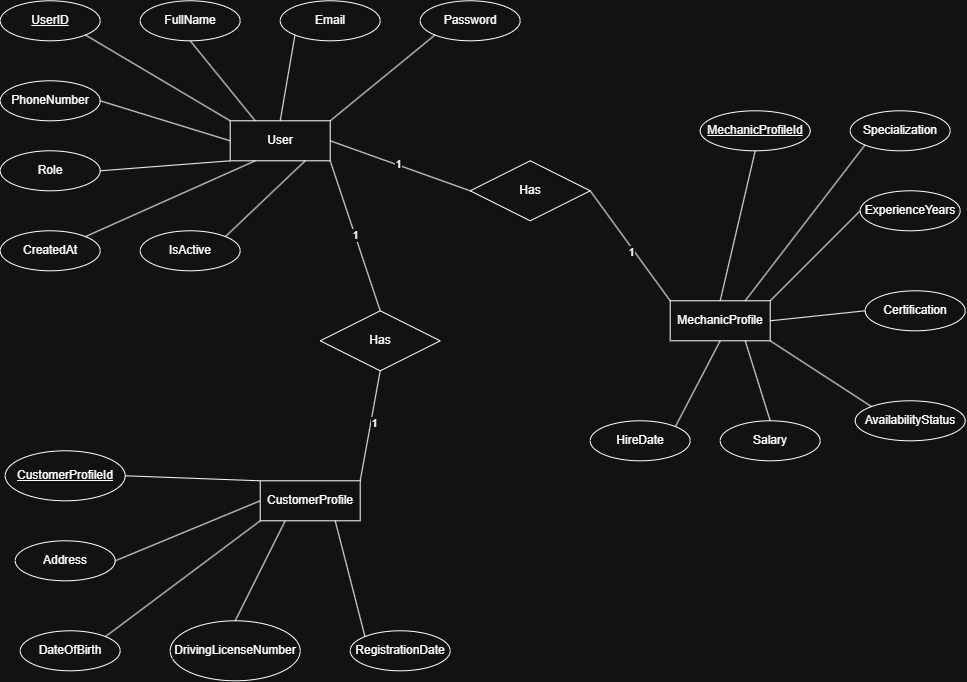

The diagram above was exported from draw.io. Its source (the exported page's mxGraphModel, read from the mxfile embedded in the PNG):
<mxGraphModel dx="2267" dy="761" grid="1" gridSize="10" guides="1" tooltips="1" connect="1" arrows="1" fold="1" page="1" pageScale="1" pageWidth="850" pageHeight="1100" math="0" shadow="0">
  <root>
    <mxCell id="0" />
    <mxCell id="1" parent="0" />
    <mxCell id="Ovu3cgbchBV8j6GpVo1I-1" parent="1" style="whiteSpace=wrap;html=1;align=center;" value="User" vertex="1">
      <mxGeometry height="40" width="100" x="100" y="180" as="geometry" />
    </mxCell>
    <mxCell id="Ovu3cgbchBV8j6GpVo1I-2" parent="1" style="whiteSpace=wrap;html=1;align=center;" value="MechanicProfile" vertex="1">
      <mxGeometry height="40" width="100" x="540" y="360" as="geometry" />
    </mxCell>
    <mxCell id="Ovu3cgbchBV8j6GpVo1I-3" parent="1" style="whiteSpace=wrap;html=1;align=center;" value="CustomerProfile" vertex="1">
      <mxGeometry height="40" width="100" x="130" y="540" as="geometry" />
    </mxCell>
    <mxCell id="Ovu3cgbchBV8j6GpVo1I-4" parent="1" style="ellipse;whiteSpace=wrap;html=1;align=center;" value="&lt;u&gt;UserID&lt;/u&gt;" vertex="1">
      <mxGeometry height="40" width="100" x="-130" y="60" as="geometry" />
    </mxCell>
    <mxCell id="Ovu3cgbchBV8j6GpVo1I-5" parent="1" style="ellipse;whiteSpace=wrap;html=1;align=center;" value="FullName" vertex="1">
      <mxGeometry height="40" width="100" x="10" y="60" as="geometry" />
    </mxCell>
    <mxCell id="Ovu3cgbchBV8j6GpVo1I-6" parent="1" style="ellipse;whiteSpace=wrap;html=1;align=center;" value="Email" vertex="1">
      <mxGeometry height="40" width="100" x="150" y="60" as="geometry" />
    </mxCell>
    <mxCell id="Ovu3cgbchBV8j6GpVo1I-7" parent="1" style="ellipse;whiteSpace=wrap;html=1;align=center;" value="Password" vertex="1">
      <mxGeometry height="40" width="100" x="290" y="60" as="geometry" />
    </mxCell>
    <mxCell id="Ovu3cgbchBV8j6GpVo1I-8" parent="1" style="ellipse;whiteSpace=wrap;html=1;align=center;" value="PhoneNumber" vertex="1">
      <mxGeometry height="40" width="100" x="-130" y="140" as="geometry" />
    </mxCell>
    <mxCell id="Ovu3cgbchBV8j6GpVo1I-9" parent="1" style="ellipse;whiteSpace=wrap;html=1;align=center;" value="Role" vertex="1">
      <mxGeometry height="40" width="100" x="-130" y="210" as="geometry" />
    </mxCell>
    <mxCell id="Ovu3cgbchBV8j6GpVo1I-10" parent="1" style="ellipse;whiteSpace=wrap;html=1;align=center;" value="CreatedAt" vertex="1">
      <mxGeometry height="40" width="100" x="-130" y="290" as="geometry" />
    </mxCell>
    <mxCell id="Ovu3cgbchBV8j6GpVo1I-11" parent="1" style="ellipse;whiteSpace=wrap;html=1;align=center;" value="IsActive" vertex="1">
      <mxGeometry height="40" width="100" x="10" y="290" as="geometry" />
    </mxCell>
    <mxCell id="Ovu3cgbchBV8j6GpVo1I-12" edge="1" parent="1" source="Ovu3cgbchBV8j6GpVo1I-11" style="endArrow=none;html=1;rounded=0;exitX=1;exitY=0;exitDx=0;exitDy=0;entryX=0.75;entryY=1;entryDx=0;entryDy=0;" target="Ovu3cgbchBV8j6GpVo1I-1" value="">
      <mxGeometry relative="1" as="geometry">
        <mxPoint x="160" y="560" as="sourcePoint" />
        <mxPoint x="320" y="560" as="targetPoint" />
      </mxGeometry>
    </mxCell>
    <mxCell id="Ovu3cgbchBV8j6GpVo1I-13" edge="1" parent="1" source="Ovu3cgbchBV8j6GpVo1I-10" style="endArrow=none;html=1;rounded=0;exitX=1;exitY=0;exitDx=0;exitDy=0;entryX=0.25;entryY=1;entryDx=0;entryDy=0;" target="Ovu3cgbchBV8j6GpVo1I-1" value="">
      <mxGeometry relative="1" as="geometry">
        <mxPoint x="170" y="570" as="sourcePoint" />
        <mxPoint x="330" y="570" as="targetPoint" />
      </mxGeometry>
    </mxCell>
    <mxCell id="Ovu3cgbchBV8j6GpVo1I-14" edge="1" parent="1" source="Ovu3cgbchBV8j6GpVo1I-9" style="endArrow=none;html=1;rounded=0;exitX=1;exitY=0.5;exitDx=0;exitDy=0;entryX=0;entryY=1;entryDx=0;entryDy=0;" target="Ovu3cgbchBV8j6GpVo1I-1" value="">
      <mxGeometry relative="1" as="geometry">
        <mxPoint x="180" y="580" as="sourcePoint" />
        <mxPoint x="340" y="580" as="targetPoint" />
      </mxGeometry>
    </mxCell>
    <mxCell id="Ovu3cgbchBV8j6GpVo1I-15" edge="1" parent="1" source="Ovu3cgbchBV8j6GpVo1I-8" style="endArrow=none;html=1;rounded=0;exitX=1;exitY=0.5;exitDx=0;exitDy=0;entryX=0;entryY=0.5;entryDx=0;entryDy=0;" target="Ovu3cgbchBV8j6GpVo1I-1" value="">
      <mxGeometry relative="1" as="geometry">
        <mxPoint x="190" y="590" as="sourcePoint" />
        <mxPoint x="350" y="590" as="targetPoint" />
      </mxGeometry>
    </mxCell>
    <mxCell id="Ovu3cgbchBV8j6GpVo1I-16" edge="1" parent="1" source="Ovu3cgbchBV8j6GpVo1I-4" style="endArrow=none;html=1;rounded=0;exitX=1;exitY=1;exitDx=0;exitDy=0;entryX=0;entryY=0;entryDx=0;entryDy=0;" target="Ovu3cgbchBV8j6GpVo1I-1" value="">
      <mxGeometry relative="1" as="geometry">
        <mxPoint x="200" y="600" as="sourcePoint" />
        <mxPoint x="360" y="600" as="targetPoint" />
      </mxGeometry>
    </mxCell>
    <mxCell id="Ovu3cgbchBV8j6GpVo1I-17" edge="1" parent="1" source="Ovu3cgbchBV8j6GpVo1I-5" style="endArrow=none;html=1;rounded=0;exitX=0.5;exitY=1;exitDx=0;exitDy=0;entryX=0.25;entryY=0;entryDx=0;entryDy=0;" target="Ovu3cgbchBV8j6GpVo1I-1" value="">
      <mxGeometry relative="1" as="geometry">
        <mxPoint x="210" y="610" as="sourcePoint" />
        <mxPoint x="370" y="610" as="targetPoint" />
      </mxGeometry>
    </mxCell>
    <mxCell id="Ovu3cgbchBV8j6GpVo1I-18" edge="1" parent="1" source="Ovu3cgbchBV8j6GpVo1I-6" style="endArrow=none;html=1;rounded=0;exitX=0;exitY=1;exitDx=0;exitDy=0;entryX=0.5;entryY=0;entryDx=0;entryDy=0;" target="Ovu3cgbchBV8j6GpVo1I-1" value="">
      <mxGeometry relative="1" as="geometry">
        <mxPoint x="220" y="620" as="sourcePoint" />
        <mxPoint x="380" y="620" as="targetPoint" />
      </mxGeometry>
    </mxCell>
    <mxCell id="Ovu3cgbchBV8j6GpVo1I-19" edge="1" parent="1" source="Ovu3cgbchBV8j6GpVo1I-7" style="endArrow=none;html=1;rounded=0;exitX=0;exitY=1;exitDx=0;exitDy=0;entryX=1;entryY=0;entryDx=0;entryDy=0;" target="Ovu3cgbchBV8j6GpVo1I-1" value="">
      <mxGeometry relative="1" as="geometry">
        <mxPoint x="160" y="560" as="sourcePoint" />
        <mxPoint x="320" y="560" as="targetPoint" />
      </mxGeometry>
    </mxCell>
    <mxCell id="Ovu3cgbchBV8j6GpVo1I-20" parent="1" style="ellipse;whiteSpace=wrap;html=1;align=center;fontStyle=4;" value="CustomerProfileId" vertex="1">
      <mxGeometry height="50" width="120" x="-125" y="510" as="geometry" />
    </mxCell>
    <mxCell id="Ovu3cgbchBV8j6GpVo1I-22" parent="1" style="ellipse;whiteSpace=wrap;html=1;align=center;" value="Address" vertex="1">
      <mxGeometry height="40" width="100" x="-115" y="600" as="geometry" />
    </mxCell>
    <mxCell id="Ovu3cgbchBV8j6GpVo1I-23" parent="1" style="ellipse;whiteSpace=wrap;html=1;align=center;" value="DateOfBirth" vertex="1">
      <mxGeometry height="40" width="100" x="-110" y="690" as="geometry" />
    </mxCell>
    <mxCell id="Ovu3cgbchBV8j6GpVo1I-24" parent="1" style="ellipse;whiteSpace=wrap;html=1;align=center;" value="DrivingLicenseNumber" vertex="1">
      <mxGeometry height="60" width="130" x="40" y="680" as="geometry" />
    </mxCell>
    <mxCell id="Ovu3cgbchBV8j6GpVo1I-25" parent="1" style="ellipse;whiteSpace=wrap;html=1;align=center;" value="RegistrationDate" vertex="1">
      <mxGeometry height="40" width="100" x="220" y="690" as="geometry" />
    </mxCell>
    <mxCell id="Ovu3cgbchBV8j6GpVo1I-27" parent="1" style="ellipse;whiteSpace=wrap;html=1;align=center;" value="&lt;u&gt;MechanicProfileId &lt;/u&gt;" vertex="1">
      <mxGeometry height="40" width="110" x="570" y="170" as="geometry" />
    </mxCell>
    <mxCell id="Ovu3cgbchBV8j6GpVo1I-28" parent="1" style="ellipse;whiteSpace=wrap;html=1;align=center;" value="Specialization" vertex="1">
      <mxGeometry height="40" width="100" x="720" y="170" as="geometry" />
    </mxCell>
    <mxCell id="Ovu3cgbchBV8j6GpVo1I-29" parent="1" style="ellipse;whiteSpace=wrap;html=1;align=center;" value="ExperienceYears" vertex="1">
      <mxGeometry height="40" width="100" x="730" y="250" as="geometry" />
    </mxCell>
    <mxCell id="Ovu3cgbchBV8j6GpVo1I-30" parent="1" style="ellipse;whiteSpace=wrap;html=1;align=center;" value="Certification" vertex="1">
      <mxGeometry height="40" width="100" x="735" y="350" as="geometry" />
    </mxCell>
    <mxCell id="Ovu3cgbchBV8j6GpVo1I-31" parent="1" style="ellipse;whiteSpace=wrap;html=1;align=center;" value="AvailabilityStatus" vertex="1">
      <mxGeometry height="40" width="110" x="725" y="460" as="geometry" />
    </mxCell>
    <mxCell id="Ovu3cgbchBV8j6GpVo1I-32" parent="1" style="ellipse;whiteSpace=wrap;html=1;align=center;" value="HireDate" vertex="1">
      <mxGeometry height="40" width="100" x="460" y="480" as="geometry" />
    </mxCell>
    <mxCell id="Ovu3cgbchBV8j6GpVo1I-33" parent="1" style="ellipse;whiteSpace=wrap;html=1;align=center;" value="Salary" vertex="1">
      <mxGeometry height="40" width="100" x="590" y="480" as="geometry" />
    </mxCell>
    <mxCell id="Ovu3cgbchBV8j6GpVo1I-50" edge="1" parent="1" source="Ovu3cgbchBV8j6GpVo1I-2" style="endArrow=none;html=1;rounded=0;exitX=0.5;exitY=0;exitDx=0;exitDy=0;entryX=0.5;entryY=1;entryDx=0;entryDy=0;" target="Ovu3cgbchBV8j6GpVo1I-27" value="">
      <mxGeometry relative="1" as="geometry">
        <mxPoint x="105" y="306" as="sourcePoint" />
        <mxPoint x="185" y="230" as="targetPoint" />
      </mxGeometry>
    </mxCell>
    <mxCell id="Ovu3cgbchBV8j6GpVo1I-51" edge="1" parent="1" source="Ovu3cgbchBV8j6GpVo1I-2" style="endArrow=none;html=1;rounded=0;exitX=0.75;exitY=0;exitDx=0;exitDy=0;entryX=0;entryY=1;entryDx=0;entryDy=0;" target="Ovu3cgbchBV8j6GpVo1I-28" value="">
      <mxGeometry relative="1" as="geometry">
        <mxPoint x="115" y="316" as="sourcePoint" />
        <mxPoint x="195" y="240" as="targetPoint" />
      </mxGeometry>
    </mxCell>
    <mxCell id="Ovu3cgbchBV8j6GpVo1I-52" edge="1" parent="1" source="Ovu3cgbchBV8j6GpVo1I-2" style="endArrow=none;html=1;rounded=0;exitX=1;exitY=0;exitDx=0;exitDy=0;entryX=0;entryY=0.5;entryDx=0;entryDy=0;" target="Ovu3cgbchBV8j6GpVo1I-29" value="">
      <mxGeometry relative="1" as="geometry">
        <mxPoint x="125" y="326" as="sourcePoint" />
        <mxPoint x="205" y="250" as="targetPoint" />
      </mxGeometry>
    </mxCell>
    <mxCell id="Ovu3cgbchBV8j6GpVo1I-53" edge="1" parent="1" source="Ovu3cgbchBV8j6GpVo1I-2" style="endArrow=none;html=1;rounded=0;exitX=1;exitY=0.5;exitDx=0;exitDy=0;entryX=0;entryY=0.5;entryDx=0;entryDy=0;" target="Ovu3cgbchBV8j6GpVo1I-30" value="">
      <mxGeometry relative="1" as="geometry">
        <mxPoint x="135" y="336" as="sourcePoint" />
        <mxPoint x="215" y="260" as="targetPoint" />
      </mxGeometry>
    </mxCell>
    <mxCell id="Ovu3cgbchBV8j6GpVo1I-58" edge="1" parent="1" source="Ovu3cgbchBV8j6GpVo1I-2" style="endArrow=none;html=1;rounded=0;exitX=0.5;exitY=1;exitDx=0;exitDy=0;entryX=1;entryY=0;entryDx=0;entryDy=0;" target="Ovu3cgbchBV8j6GpVo1I-32" value="">
      <mxGeometry relative="1" as="geometry">
        <mxPoint x="185" y="386" as="sourcePoint" />
        <mxPoint x="265" y="310" as="targetPoint" />
      </mxGeometry>
    </mxCell>
    <mxCell id="Ovu3cgbchBV8j6GpVo1I-59" edge="1" parent="1" source="Ovu3cgbchBV8j6GpVo1I-2" style="endArrow=none;html=1;rounded=0;exitX=0.75;exitY=1;exitDx=0;exitDy=0;entryX=0.5;entryY=0;entryDx=0;entryDy=0;" target="Ovu3cgbchBV8j6GpVo1I-33" value="">
      <mxGeometry relative="1" as="geometry">
        <mxPoint x="195" y="396" as="sourcePoint" />
        <mxPoint x="275" y="320" as="targetPoint" />
      </mxGeometry>
    </mxCell>
    <mxCell id="Ovu3cgbchBV8j6GpVo1I-60" edge="1" parent="1" source="Ovu3cgbchBV8j6GpVo1I-2" style="endArrow=none;html=1;rounded=0;exitX=1;exitY=1;exitDx=0;exitDy=0;entryX=0;entryY=0;entryDx=0;entryDy=0;" target="Ovu3cgbchBV8j6GpVo1I-31" value="">
      <mxGeometry relative="1" as="geometry">
        <mxPoint x="205" y="406" as="sourcePoint" />
        <mxPoint x="285" y="330" as="targetPoint" />
      </mxGeometry>
    </mxCell>
    <mxCell id="Ovu3cgbchBV8j6GpVo1I-61" edge="1" parent="1" source="Ovu3cgbchBV8j6GpVo1I-25" style="endArrow=none;html=1;rounded=0;exitX=0;exitY=0;exitDx=0;exitDy=0;entryX=0.75;entryY=1;entryDx=0;entryDy=0;" target="Ovu3cgbchBV8j6GpVo1I-3" value="">
      <mxGeometry relative="1" as="geometry">
        <mxPoint x="215" y="416" as="sourcePoint" />
        <mxPoint x="295" y="340" as="targetPoint" />
      </mxGeometry>
    </mxCell>
    <mxCell id="Ovu3cgbchBV8j6GpVo1I-62" edge="1" parent="1" source="Ovu3cgbchBV8j6GpVo1I-24" style="endArrow=none;html=1;rounded=0;exitX=0.5;exitY=0;exitDx=0;exitDy=0;entryX=0.25;entryY=1;entryDx=0;entryDy=0;" target="Ovu3cgbchBV8j6GpVo1I-3" value="">
      <mxGeometry relative="1" as="geometry">
        <mxPoint x="225" y="426" as="sourcePoint" />
        <mxPoint x="305" y="350" as="targetPoint" />
      </mxGeometry>
    </mxCell>
    <mxCell id="Ovu3cgbchBV8j6GpVo1I-63" edge="1" parent="1" source="Ovu3cgbchBV8j6GpVo1I-23" style="endArrow=none;html=1;rounded=0;entryX=0;entryY=1;entryDx=0;entryDy=0;exitX=1;exitY=0;exitDx=0;exitDy=0;" target="Ovu3cgbchBV8j6GpVo1I-3" value="">
      <mxGeometry relative="1" as="geometry">
        <mxPoint x="235" y="436" as="sourcePoint" />
        <mxPoint x="315" y="360" as="targetPoint" />
      </mxGeometry>
    </mxCell>
    <mxCell id="Ovu3cgbchBV8j6GpVo1I-64" edge="1" parent="1" source="Ovu3cgbchBV8j6GpVo1I-22" style="endArrow=none;html=1;rounded=0;entryX=0;entryY=0.5;entryDx=0;entryDy=0;exitX=1;exitY=0.5;exitDx=0;exitDy=0;" target="Ovu3cgbchBV8j6GpVo1I-3" value="">
      <mxGeometry relative="1" as="geometry">
        <mxPoint x="250" y="440" as="sourcePoint" />
        <mxPoint x="325" y="370" as="targetPoint" />
      </mxGeometry>
    </mxCell>
    <mxCell id="Ovu3cgbchBV8j6GpVo1I-65" edge="1" parent="1" source="Ovu3cgbchBV8j6GpVo1I-20" style="endArrow=none;html=1;rounded=0;exitX=1;exitY=0.5;exitDx=0;exitDy=0;entryX=0;entryY=0;entryDx=0;entryDy=0;" target="Ovu3cgbchBV8j6GpVo1I-3" value="">
      <mxGeometry relative="1" as="geometry">
        <mxPoint x="255" y="456" as="sourcePoint" />
        <mxPoint x="335" y="380" as="targetPoint" />
      </mxGeometry>
    </mxCell>
    <mxCell id="Ovu3cgbchBV8j6GpVo1I-66" parent="1" style="shape=rhombus;perimeter=rhombusPerimeter;whiteSpace=wrap;html=1;align=center;" value="Has" vertex="1">
      <mxGeometry height="60" width="120" x="340" y="220" as="geometry" />
    </mxCell>
    <mxCell id="Ovu3cgbchBV8j6GpVo1I-67" edge="1" parent="1" source="Ovu3cgbchBV8j6GpVo1I-1" style="endArrow=none;html=1;rounded=0;entryX=0;entryY=0.5;entryDx=0;entryDy=0;exitX=1;exitY=0.5;exitDx=0;exitDy=0;" target="Ovu3cgbchBV8j6GpVo1I-66" value="">
      <mxGeometry relative="1" as="geometry">
        <mxPoint x="230" y="210" as="sourcePoint" />
        <mxPoint x="670" y="340" as="targetPoint" />
      </mxGeometry>
    </mxCell>
    <mxCell id="Ovu3cgbchBV8j6GpVo1I-75" connectable="0" parent="Ovu3cgbchBV8j6GpVo1I-67" style="edgeLabel;html=1;align=center;verticalAlign=middle;resizable=0;points=[];" value="1" vertex="1">
      <mxGeometry relative="1" x="-0.0316" y="1" as="geometry">
        <mxPoint as="offset" />
      </mxGeometry>
    </mxCell>
    <mxCell id="Ovu3cgbchBV8j6GpVo1I-68" edge="1" parent="1" source="Ovu3cgbchBV8j6GpVo1I-66" style="endArrow=none;html=1;rounded=0;exitX=1;exitY=0.5;exitDx=0;exitDy=0;entryX=0;entryY=0;entryDx=0;entryDy=0;" target="Ovu3cgbchBV8j6GpVo1I-2" value="">
      <mxGeometry relative="1" as="geometry">
        <mxPoint x="510" y="340" as="sourcePoint" />
        <mxPoint x="670" y="340" as="targetPoint" />
      </mxGeometry>
    </mxCell>
    <mxCell id="Ovu3cgbchBV8j6GpVo1I-76" connectable="0" parent="Ovu3cgbchBV8j6GpVo1I-68" style="edgeLabel;html=1;align=center;verticalAlign=middle;resizable=0;points=[];" value="1" vertex="1">
      <mxGeometry relative="1" x="0.0873" y="-3" as="geometry">
        <mxPoint as="offset" />
      </mxGeometry>
    </mxCell>
    <mxCell id="Ovu3cgbchBV8j6GpVo1I-70" parent="1" style="shape=rhombus;perimeter=rhombusPerimeter;whiteSpace=wrap;html=1;align=center;" value="Has" vertex="1">
      <mxGeometry height="60" width="120" x="190" y="370" as="geometry" />
    </mxCell>
    <mxCell id="Ovu3cgbchBV8j6GpVo1I-71" edge="1" parent="1" source="Ovu3cgbchBV8j6GpVo1I-1" style="endArrow=none;html=1;rounded=0;exitX=1;exitY=1;exitDx=0;exitDy=0;entryX=0.5;entryY=0;entryDx=0;entryDy=0;" target="Ovu3cgbchBV8j6GpVo1I-70" value="">
      <mxGeometry relative="1" as="geometry">
        <mxPoint x="190" y="290" as="sourcePoint" />
        <mxPoint x="670" y="340" as="targetPoint" />
      </mxGeometry>
    </mxCell>
    <mxCell id="Ovu3cgbchBV8j6GpVo1I-74" connectable="0" parent="Ovu3cgbchBV8j6GpVo1I-71" style="edgeLabel;html=1;align=center;verticalAlign=middle;resizable=0;points=[];" value="1" vertex="1">
      <mxGeometry relative="1" x="-0.011" as="geometry">
        <mxPoint as="offset" />
      </mxGeometry>
    </mxCell>
    <mxCell id="Ovu3cgbchBV8j6GpVo1I-73" edge="1" parent="1" source="Ovu3cgbchBV8j6GpVo1I-3" style="endArrow=none;html=1;rounded=0;exitX=1;exitY=0;exitDx=0;exitDy=0;entryX=0.5;entryY=1;entryDx=0;entryDy=0;" target="Ovu3cgbchBV8j6GpVo1I-70" value="">
      <mxGeometry relative="1" as="geometry">
        <mxPoint x="510" y="340" as="sourcePoint" />
        <mxPoint x="670" y="340" as="targetPoint" />
      </mxGeometry>
    </mxCell>
    <mxCell id="Ovu3cgbchBV8j6GpVo1I-77" connectable="0" parent="Ovu3cgbchBV8j6GpVo1I-73" style="edgeLabel;html=1;align=center;verticalAlign=middle;resizable=0;points=[];" value="1" vertex="1">
      <mxGeometry relative="1" x="0.0556" y="-3" as="geometry">
        <mxPoint as="offset" />
      </mxGeometry>
    </mxCell>
  </root>
</mxGraphModel>